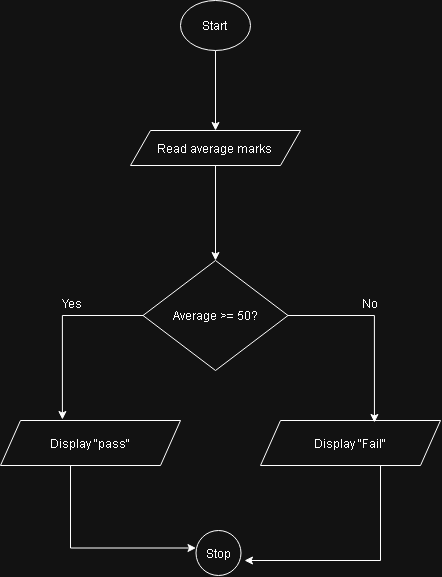

The diagram above was exported from draw.io. Its source (the exported page's mxGraphModel, read from the mxfile embedded in the PNG):
<mxGraphModel dx="1366" dy="787" grid="1" gridSize="10" guides="1" tooltips="1" connect="1" arrows="1" fold="1" page="1" pageScale="1" pageWidth="827" pageHeight="1169" math="0" shadow="0">
  <root>
    <mxCell id="0" />
    <mxCell id="1" parent="0" />
    <mxCell id="MOLn9LwAm06fYj3uGJTD-55" edge="1" parent="1" source="MOLn9LwAm06fYj3uGJTD-1" style="edgeStyle=orthogonalEdgeStyle;rounded=0;orthogonalLoop=1;jettySize=auto;html=1;" target="MOLn9LwAm06fYj3uGJTD-49">
      <mxGeometry relative="1" as="geometry" />
    </mxCell>
    <mxCell id="MOLn9LwAm06fYj3uGJTD-1" parent="1" style="ellipse;whiteSpace=wrap;html=1;shapeInside=1;" value="Start" vertex="1">
      <mxGeometry height="50" width="70" x="360" y="30" as="geometry" />
    </mxCell>
    <mxCell id="MOLn9LwAm06fYj3uGJTD-33" parent="1" style="ellipse;whiteSpace=wrap;html=1;shapeInside=1;aspect=fixed;" value="Stop" vertex="1">
      <mxGeometry height="45" width="45" x="375.5" y="560" as="geometry" />
    </mxCell>
    <mxCell id="MOLn9LwAm06fYj3uGJTD-61" edge="1" parent="1" style="edgeStyle=orthogonalEdgeStyle;rounded=0;orthogonalLoop=1;jettySize=auto;html=1;entryX=0;entryY=0.5;entryDx=0;entryDy=0;">
      <mxGeometry relative="1" as="geometry">
        <Array as="points">
          <mxPoint x="250" y="577.5" />
        </Array>
        <mxPoint x="250" y="490" as="sourcePoint" />
        <mxPoint x="375.5" y="577.5" as="targetPoint" />
      </mxGeometry>
    </mxCell>
    <mxCell id="MOLn9LwAm06fYj3uGJTD-46" parent="1" style="shape=parallelogram;perimeter=parallelogramPerimeter;whiteSpace=wrap;html=1;shapeInside=1;fixedSize=1;" value="Display &quot;pass&quot;" vertex="1">
      <mxGeometry height="45" width="180" x="180" y="450" as="geometry" />
    </mxCell>
    <mxCell id="MOLn9LwAm06fYj3uGJTD-56" edge="1" parent="1" source="MOLn9LwAm06fYj3uGJTD-49" style="edgeStyle=orthogonalEdgeStyle;rounded=0;orthogonalLoop=1;jettySize=auto;html=1;" target="MOLn9LwAm06fYj3uGJTD-50">
      <mxGeometry relative="1" as="geometry" />
    </mxCell>
    <mxCell id="MOLn9LwAm06fYj3uGJTD-49" parent="1" style="shape=parallelogram;perimeter=parallelogramPerimeter;whiteSpace=wrap;html=1;shapeInside=1;fixedSize=1;" value="Read average marks" vertex="1">
      <mxGeometry height="35" width="170" x="310" y="160" as="geometry" />
    </mxCell>
    <mxCell id="MOLn9LwAm06fYj3uGJTD-50" parent="1" style="rhombus;whiteSpace=wrap;html=1;shapeInside=1;" value="Average &amp;gt;= 50?" vertex="1">
      <mxGeometry height="110" width="145" x="322.5" y="290" as="geometry" />
    </mxCell>
    <mxCell id="MOLn9LwAm06fYj3uGJTD-51" parent="1" style="shape=parallelogram;perimeter=parallelogramPerimeter;whiteSpace=wrap;html=1;shapeInside=1;fixedSize=1;" value="Display &quot;Fail&quot;" vertex="1">
      <mxGeometry height="45" width="180" x="440" y="450" as="geometry" />
    </mxCell>
    <mxCell id="MOLn9LwAm06fYj3uGJTD-52" parent="1" style="text;whiteSpace=wrap;html=1;" value="Yes" vertex="1">
      <mxGeometry height="40" width="110" x="240" y="320" as="geometry" />
    </mxCell>
    <mxCell id="MOLn9LwAm06fYj3uGJTD-53" parent="1" style="text;whiteSpace=wrap;html=1;" value="No" vertex="1">
      <mxGeometry height="40" width="50" x="540" y="320" as="geometry" />
    </mxCell>
    <mxCell id="MOLn9LwAm06fYj3uGJTD-57" edge="1" parent="1" source="MOLn9LwAm06fYj3uGJTD-50" style="edgeStyle=orthogonalEdgeStyle;rounded=0;orthogonalLoop=1;jettySize=auto;html=1;entryX=0.633;entryY=0.044;entryDx=0;entryDy=0;entryPerimeter=0;" target="MOLn9LwAm06fYj3uGJTD-51">
      <mxGeometry relative="1" as="geometry">
        <Array as="points">
          <mxPoint x="553.9" y="345" />
        </Array>
      </mxGeometry>
    </mxCell>
    <mxCell id="MOLn9LwAm06fYj3uGJTD-58" edge="1" parent="1" source="MOLn9LwAm06fYj3uGJTD-50" style="edgeStyle=orthogonalEdgeStyle;rounded=0;orthogonalLoop=1;jettySize=auto;html=1;entryX=0.344;entryY=-0.022;entryDx=0;entryDy=0;entryPerimeter=0;" target="MOLn9LwAm06fYj3uGJTD-46">
      <mxGeometry relative="1" as="geometry">
        <Array as="points">
          <mxPoint x="241.9" y="345" />
        </Array>
      </mxGeometry>
    </mxCell>
    <mxCell id="MOLn9LwAm06fYj3uGJTD-60" edge="1" parent="1" source="MOLn9LwAm06fYj3uGJTD-51" style="edgeStyle=orthogonalEdgeStyle;rounded=0;orthogonalLoop=1;jettySize=auto;html=1;entryX=1.078;entryY=0.667;entryDx=0;entryDy=0;entryPerimeter=0;" target="MOLn9LwAm06fYj3uGJTD-33">
      <mxGeometry relative="1" as="geometry">
        <Array as="points">
          <mxPoint x="560" y="590" />
        </Array>
      </mxGeometry>
    </mxCell>
  </root>
</mxGraphModel>